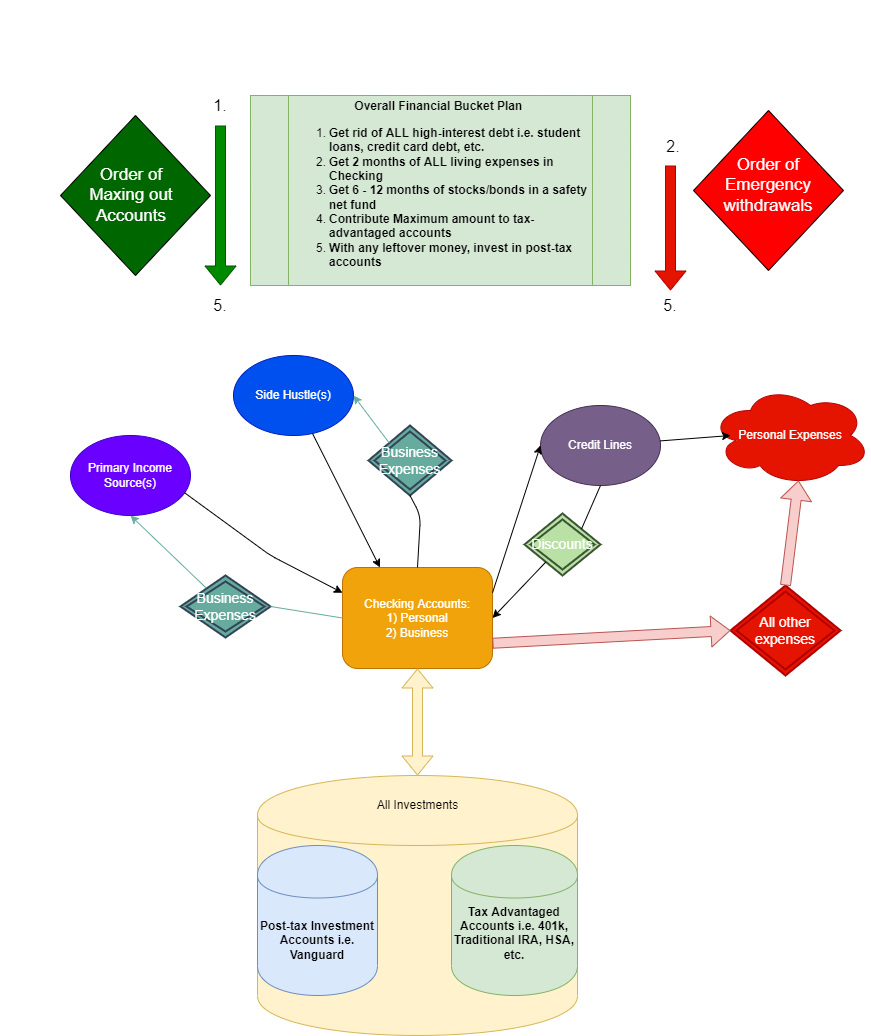

The diagram above was exported from draw.io. Its source (the exported page's mxGraphModel, read from the mxfile embedded in the PNG):
<mxGraphModel dx="2270" dy="1877" grid="1" gridSize="10" guides="1" tooltips="1" connect="1" arrows="1" fold="1" page="1" pageScale="1" pageWidth="850" pageHeight="1100" math="0" shadow="0">
  <root>
    <mxCell id="0" />
    <mxCell id="1" parent="0" />
    <mxCell id="cCmqvyMDfHj4qodUwpFE-11" value="" style="rhombus;whiteSpace=wrap;html=1;fontColor=#006600;fillColor=#006600;" parent="1" vertex="1">
      <mxGeometry x="30" y="70" width="150" height="160" as="geometry" />
    </mxCell>
    <mxCell id="ZmSNrTnuo9rutUO6jSJJ-4" value="&lt;p style=&quot;line-height: 90% ; font-size: 16px&quot;&gt;&lt;br&gt;&lt;/p&gt;" style="shape=cylinder;whiteSpace=wrap;html=1;boundedLbl=1;backgroundOutline=1;fillColor=#fff2cc;strokeColor=#d6b656;" parent="1" vertex="1">
      <mxGeometry x="227" y="730" width="320" height="260" as="geometry" />
    </mxCell>
    <mxCell id="ZmSNrTnuo9rutUO6jSJJ-2" value="&lt;b&gt;Tax Advantaged Accounts i.e. 401k, Traditional IRA, HSA, etc.&lt;/b&gt;&lt;div&gt;&lt;br&gt;&lt;/div&gt;" style="shape=cylinder;whiteSpace=wrap;html=1;boundedLbl=1;backgroundOutline=1;fillColor=#d5e8d4;strokeColor=#82b366;" parent="1" vertex="1">
      <mxGeometry x="421" y="800" width="126" height="150" as="geometry" />
    </mxCell>
    <mxCell id="ZmSNrTnuo9rutUO6jSJJ-1" value="&lt;b style=&quot;white-space: normal&quot;&gt;Post-tax Investment Accounts i.e. Vanguard&lt;/b&gt;" style="shape=cylinder;whiteSpace=wrap;html=1;boundedLbl=1;backgroundOutline=1;fillColor=#dae8fc;strokeColor=#6c8ebf;" parent="1" vertex="1">
      <mxGeometry x="227" y="800" width="120" height="150" as="geometry" />
    </mxCell>
    <mxCell id="ZmSNrTnuo9rutUO6jSJJ-6" value="&lt;div style=&quot;white-space: normal&quot;&gt;&lt;b&gt;Overall Financial Bucket Plan&amp;nbsp;&lt;/b&gt;&lt;/div&gt;&lt;ol style=&quot;text-align: left ; white-space: normal&quot;&gt;&lt;li&gt;&lt;b&gt;Get rid of ALL high-interest debt i.e. student loans, credit card debt, etc.&lt;/b&gt;&lt;/li&gt;&lt;li&gt;&lt;b&gt;Get 2 months of ALL living expenses in Checking&lt;/b&gt;&lt;/li&gt;&lt;li&gt;&lt;b&gt;Get 6 - 12 months of stocks/bonds in a safety net fund&lt;/b&gt;&lt;/li&gt;&lt;li&gt;&lt;b&gt;Contribute Maximum amount to tax-advantaged accounts&lt;/b&gt;&lt;/li&gt;&lt;li&gt;&lt;b&gt;With any leftover money, invest in post-tax accounts&lt;/b&gt;&lt;/li&gt;&lt;/ol&gt;" style="shape=process;whiteSpace=wrap;html=1;backgroundOutline=1;fillColor=#d5e8d4;strokeColor=#82b366;" parent="1" vertex="1">
      <mxGeometry x="220" y="50" width="380" height="190" as="geometry" />
    </mxCell>
    <mxCell id="ZmSNrTnuo9rutUO6jSJJ-7" value="Primary Income Source(s)" style="ellipse;whiteSpace=wrap;html=1;fillColor=#6a00ff;strokeColor=#3700CC;fontColor=#ffffff;" parent="1" vertex="1">
      <mxGeometry x="40" y="390" width="120" height="80" as="geometry" />
    </mxCell>
    <mxCell id="ZmSNrTnuo9rutUO6jSJJ-8" value="Checking Accounts:&lt;br&gt;1) Personal&lt;br&gt;2) Business" style="rounded=1;whiteSpace=wrap;html=1;fillColor=#f0a30a;strokeColor=#BD7000;fontColor=#ffffff;" parent="1" vertex="1">
      <mxGeometry x="312" y="522" width="150" height="101" as="geometry" />
    </mxCell>
    <mxCell id="ZmSNrTnuo9rutUO6jSJJ-13" value="" style="endArrow=classic;html=1;exitX=0.951;exitY=0.716;exitDx=0;exitDy=0;exitPerimeter=0;entryX=0;entryY=0.25;entryDx=0;entryDy=0;" parent="1" source="ZmSNrTnuo9rutUO6jSJJ-7" target="ZmSNrTnuo9rutUO6jSJJ-8" edge="1">
      <mxGeometry width="50" height="50" relative="1" as="geometry">
        <mxPoint x="290" y="500" as="sourcePoint" />
        <mxPoint x="320" y="549" as="targetPoint" />
        <Array as="points">
          <mxPoint x="240" y="510" />
        </Array>
      </mxGeometry>
    </mxCell>
    <mxCell id="ZmSNrTnuo9rutUO6jSJJ-15" value="" style="endArrow=classic;html=1;entryX=0.5;entryY=1;entryDx=0;entryDy=0;strokeColor=#67AB9F;rounded=1;" parent="1" source="ZmSNrTnuo9rutUO6jSJJ-16" target="ZmSNrTnuo9rutUO6jSJJ-7" edge="1">
      <mxGeometry width="50" height="50" relative="1" as="geometry">
        <mxPoint x="340" y="550" as="sourcePoint" />
        <mxPoint x="330" y="500" as="targetPoint" />
        <Array as="points" />
      </mxGeometry>
    </mxCell>
    <mxCell id="ZmSNrTnuo9rutUO6jSJJ-16" value="Business Expenses" style="shape=rhombus;double=1;strokeWidth=2;fontSize=17;perimeter=rhombusPerimeter;whiteSpace=wrap;html=1;align=center;fontSize=14;fillColor=#67AB9F;strokeColor=#314354;fontColor=#ffffff;" parent="1" vertex="1">
      <mxGeometry x="150" y="530" width="90" height="62" as="geometry" />
    </mxCell>
    <mxCell id="ZmSNrTnuo9rutUO6jSJJ-18" value="" style="endArrow=none;html=1;entryX=0;entryY=0.5;entryDx=0;entryDy=0;exitX=1;exitY=0.5;exitDx=0;exitDy=0;strokeColor=#67AB9F;" parent="1" source="ZmSNrTnuo9rutUO6jSJJ-16" target="ZmSNrTnuo9rutUO6jSJJ-8" edge="1">
      <mxGeometry width="50" height="50" relative="1" as="geometry">
        <mxPoint x="270" y="620" as="sourcePoint" />
        <mxPoint x="320" y="570" as="targetPoint" />
      </mxGeometry>
    </mxCell>
    <mxCell id="ZmSNrTnuo9rutUO6jSJJ-19" value="Side Hustle(s)" style="ellipse;whiteSpace=wrap;html=1;fillColor=#0050ef;strokeColor=#001DBC;fontColor=#ffffff;" parent="1" vertex="1">
      <mxGeometry x="203" y="310" width="120" height="80" as="geometry" />
    </mxCell>
    <mxCell id="ZmSNrTnuo9rutUO6jSJJ-20" value="Business Expenses" style="shape=rhombus;double=1;strokeWidth=2;fontSize=17;perimeter=rhombusPerimeter;whiteSpace=wrap;html=1;align=center;fontSize=14;fillColor=#67AB9F;strokeColor=#314354;fontColor=#ffffff;" parent="1" vertex="1">
      <mxGeometry x="338" y="380" width="83" height="70" as="geometry" />
    </mxCell>
    <mxCell id="ZmSNrTnuo9rutUO6jSJJ-22" value="" style="endArrow=classic;html=1;entryX=0.25;entryY=0;entryDx=0;entryDy=0;" parent="1" source="ZmSNrTnuo9rutUO6jSJJ-19" target="ZmSNrTnuo9rutUO6jSJJ-8" edge="1">
      <mxGeometry width="50" height="50" relative="1" as="geometry">
        <mxPoint x="240" y="460" as="sourcePoint" />
        <mxPoint x="290" y="410" as="targetPoint" />
      </mxGeometry>
    </mxCell>
    <mxCell id="ZmSNrTnuo9rutUO6jSJJ-24" value="" style="endArrow=none;html=1;entryX=0.5;entryY=1;entryDx=0;entryDy=0;exitX=0.5;exitY=0;exitDx=0;exitDy=0;" parent="1" source="ZmSNrTnuo9rutUO6jSJJ-8" target="ZmSNrTnuo9rutUO6jSJJ-20" edge="1">
      <mxGeometry width="50" height="50" relative="1" as="geometry">
        <mxPoint x="394" y="540" as="sourcePoint" />
        <mxPoint x="470" y="460" as="targetPoint" />
        <Array as="points">
          <mxPoint x="390" y="470" />
        </Array>
      </mxGeometry>
    </mxCell>
    <mxCell id="ZmSNrTnuo9rutUO6jSJJ-25" value="" style="endArrow=classic;html=1;exitX=0;exitY=0;exitDx=0;exitDy=0;entryX=1;entryY=0.5;entryDx=0;entryDy=0;strokeColor=#67AB9F;" parent="1" source="ZmSNrTnuo9rutUO6jSJJ-20" target="ZmSNrTnuo9rutUO6jSJJ-19" edge="1">
      <mxGeometry width="50" height="50" relative="1" as="geometry">
        <mxPoint x="330" y="360" as="sourcePoint" />
        <mxPoint x="380" y="310" as="targetPoint" />
      </mxGeometry>
    </mxCell>
    <mxCell id="ZmSNrTnuo9rutUO6jSJJ-26" value="Personal Expenses" style="ellipse;shape=cloud;whiteSpace=wrap;html=1;fillColor=#e51400;strokeColor=#B20000;fontColor=#ffffff;" parent="1" vertex="1">
      <mxGeometry x="680" y="340" width="160" height="100" as="geometry" />
    </mxCell>
    <mxCell id="ZmSNrTnuo9rutUO6jSJJ-29" value="Credit Lines" style="ellipse;whiteSpace=wrap;html=1;fillColor=#76608a;strokeColor=#432D57;fontColor=#ffffff;" parent="1" vertex="1">
      <mxGeometry x="510" y="360" width="120" height="80" as="geometry" />
    </mxCell>
    <mxCell id="ZmSNrTnuo9rutUO6jSJJ-31" value="" style="endArrow=classic;html=1;entryX=0;entryY=0.5;entryDx=0;entryDy=0;exitX=1;exitY=0.25;exitDx=0;exitDy=0;" parent="1" source="ZmSNrTnuo9rutUO6jSJJ-8" target="ZmSNrTnuo9rutUO6jSJJ-29" edge="1">
      <mxGeometry width="50" height="50" relative="1" as="geometry">
        <mxPoint x="450" y="520" as="sourcePoint" />
        <mxPoint x="500" y="470" as="targetPoint" />
      </mxGeometry>
    </mxCell>
    <mxCell id="ZmSNrTnuo9rutUO6jSJJ-32" value="Discounts" style="shape=rhombus;double=1;strokeWidth=2;fontSize=17;perimeter=rhombusPerimeter;whiteSpace=wrap;html=1;align=center;fontSize=14;fillColor=#B9E0A5;strokeColor=#3A5431;fontColor=#ffffff;" parent="1" vertex="1">
      <mxGeometry x="494" y="468" width="76" height="62" as="geometry" />
    </mxCell>
    <mxCell id="ZmSNrTnuo9rutUO6jSJJ-33" value="" style="endArrow=classic;html=1;entryX=1;entryY=0.5;entryDx=0;entryDy=0;" parent="1" source="ZmSNrTnuo9rutUO6jSJJ-32" target="ZmSNrTnuo9rutUO6jSJJ-8" edge="1">
      <mxGeometry width="50" height="50" relative="1" as="geometry">
        <mxPoint x="470" y="600" as="sourcePoint" />
        <mxPoint x="520" y="550" as="targetPoint" />
      </mxGeometry>
    </mxCell>
    <mxCell id="ZmSNrTnuo9rutUO6jSJJ-34" value="" style="endArrow=none;html=1;exitX=1;exitY=0;exitDx=0;exitDy=0;entryX=0.5;entryY=1;entryDx=0;entryDy=0;" parent="1" source="ZmSNrTnuo9rutUO6jSJJ-32" target="ZmSNrTnuo9rutUO6jSJJ-29" edge="1">
      <mxGeometry width="50" height="50" relative="1" as="geometry">
        <mxPoint x="570" y="530" as="sourcePoint" />
        <mxPoint x="593" y="480" as="targetPoint" />
      </mxGeometry>
    </mxCell>
    <mxCell id="ZmSNrTnuo9rutUO6jSJJ-35" value="" style="endArrow=classic;html=1;" parent="1" source="ZmSNrTnuo9rutUO6jSJJ-29" edge="1">
      <mxGeometry width="50" height="50" relative="1" as="geometry">
        <mxPoint x="650" y="440" as="sourcePoint" />
        <mxPoint x="700" y="390" as="targetPoint" />
      </mxGeometry>
    </mxCell>
    <mxCell id="ZmSNrTnuo9rutUO6jSJJ-37" value="" style="shape=flexArrow;endArrow=classic;startArrow=classic;html=1;exitX=0.5;exitY=1;exitDx=0;exitDy=0;entryX=0.5;entryY=0;entryDx=0;entryDy=0;fillColor=#fff2cc;strokeColor=#d6b656;" parent="1" source="ZmSNrTnuo9rutUO6jSJJ-8" target="ZmSNrTnuo9rutUO6jSJJ-4" edge="1">
      <mxGeometry width="50" height="50" relative="1" as="geometry">
        <mxPoint x="410" y="640" as="sourcePoint" />
        <mxPoint x="360" y="690" as="targetPoint" />
      </mxGeometry>
    </mxCell>
    <mxCell id="sErEqxCAH5Er11VWEC4P-3" value="All Investments" style="text;html=1;strokeColor=none;fillColor=none;align=center;verticalAlign=middle;whiteSpace=wrap;rounded=0;" parent="1" vertex="1">
      <mxGeometry x="343.5" y="750" width="87" height="20" as="geometry" />
    </mxCell>
    <mxCell id="cCmqvyMDfHj4qodUwpFE-2" value="All other expenses" style="shape=rhombus;double=1;strokeWidth=2;fontSize=17;perimeter=rhombusPerimeter;whiteSpace=wrap;html=1;align=center;fontSize=14;fillColor=#e51400;strokeColor=#B20000;fontColor=#ffffff;" parent="1" vertex="1">
      <mxGeometry x="700" y="540" width="110" height="90" as="geometry" />
    </mxCell>
    <mxCell id="cCmqvyMDfHj4qodUwpFE-6" value="" style="shape=flexArrow;endArrow=classic;html=1;fillColor=#008a00;strokeColor=#005700;" parent="1" edge="1">
      <mxGeometry width="50" height="50" relative="1" as="geometry">
        <mxPoint x="190" y="80" as="sourcePoint" />
        <mxPoint x="190" y="240" as="targetPoint" />
      </mxGeometry>
    </mxCell>
    <mxCell id="cCmqvyMDfHj4qodUwpFE-9" value="&lt;font style=&quot;font-size: 17px&quot;&gt;Order of Maxing out Accounts&lt;/font&gt;" style="text;html=1;align=center;verticalAlign=middle;whiteSpace=wrap;rounded=0;labelBackgroundColor=none;fontColor=#FFFFFF;direction=west;" parent="1" vertex="1">
      <mxGeometry x="51.5" y="100.5" width="98" height="99" as="geometry" />
    </mxCell>
    <mxCell id="cCmqvyMDfHj4qodUwpFE-18" value="Order of Maxing Accounts" style="text;html=1;align=center;verticalAlign=middle;whiteSpace=wrap;rounded=0;labelBackgroundColor=none;fontColor=#FFFFFF;" parent="1" vertex="1">
      <mxGeometry x="100" y="-45" width="60" height="55" as="geometry" />
    </mxCell>
    <mxCell id="cCmqvyMDfHj4qodUwpFE-16" value="Order of Maxing Accounts" style="text;html=1;align=center;verticalAlign=middle;whiteSpace=wrap;rounded=0;labelBackgroundColor=none;fontColor=#FFFFFF;" parent="1" vertex="1">
      <mxGeometry x="-30" y="100" width="60" height="55" as="geometry" />
    </mxCell>
    <mxCell id="cCmqvyMDfHj4qodUwpFE-22" value="" style="rhombus;whiteSpace=wrap;html=1;fontColor=#006600;fillColor=#FF0000;" parent="1" vertex="1">
      <mxGeometry x="663" y="65" width="150" height="160" as="geometry" />
    </mxCell>
    <mxCell id="cCmqvyMDfHj4qodUwpFE-23" value="&lt;font style=&quot;font-size: 17px&quot;&gt;Order of Emergency withdrawals&lt;/font&gt;" style="text;html=1;align=center;verticalAlign=middle;whiteSpace=wrap;rounded=0;labelBackgroundColor=none;fontColor=#FFFFFF;direction=west;" parent="1" vertex="1">
      <mxGeometry x="689" y="90" width="98" height="99" as="geometry" />
    </mxCell>
    <mxCell id="cCmqvyMDfHj4qodUwpFE-26" value="" style="shape=flexArrow;endArrow=classic;html=1;fillColor=#e51400;strokeColor=#B20000;" parent="1" edge="1">
      <mxGeometry width="50" height="50" relative="1" as="geometry">
        <mxPoint x="640" y="120" as="sourcePoint" />
        <mxPoint x="640" y="245" as="targetPoint" />
      </mxGeometry>
    </mxCell>
    <mxCell id="cCmqvyMDfHj4qodUwpFE-28" value="&lt;font color=&quot;#000000&quot; style=&quot;font-size: 16px&quot;&gt;1.&lt;/font&gt;" style="text;html=1;strokeColor=none;fillColor=none;align=center;verticalAlign=middle;whiteSpace=wrap;rounded=0;labelBackgroundColor=none;fontColor=#FFFFFF;" parent="1" vertex="1">
      <mxGeometry x="170" y="50" width="40" height="20" as="geometry" />
    </mxCell>
    <mxCell id="cCmqvyMDfHj4qodUwpFE-29" value="&lt;font color=&quot;#000000&quot; style=&quot;font-size: 16px&quot;&gt;5.&lt;/font&gt;" style="text;html=1;strokeColor=none;fillColor=none;align=center;verticalAlign=middle;whiteSpace=wrap;rounded=0;labelBackgroundColor=none;fontColor=#FFFFFF;" parent="1" vertex="1">
      <mxGeometry x="170" y="250" width="40" height="20" as="geometry" />
    </mxCell>
    <mxCell id="cCmqvyMDfHj4qodUwpFE-30" value="&lt;font color=&quot;#000000&quot; style=&quot;font-size: 16px&quot;&gt;2.&lt;/font&gt;" style="text;html=1;strokeColor=none;fillColor=none;align=center;verticalAlign=middle;whiteSpace=wrap;rounded=0;labelBackgroundColor=none;fontColor=#FFFFFF;" parent="1" vertex="1">
      <mxGeometry x="623" y="90.5" width="40" height="20" as="geometry" />
    </mxCell>
    <mxCell id="cCmqvyMDfHj4qodUwpFE-31" value="&lt;font color=&quot;#000000&quot; style=&quot;font-size: 16px&quot;&gt;5.&lt;/font&gt;" style="text;html=1;strokeColor=none;fillColor=none;align=center;verticalAlign=middle;whiteSpace=wrap;rounded=0;labelBackgroundColor=none;fontColor=#FFFFFF;" parent="1" vertex="1">
      <mxGeometry x="620" y="250" width="40" height="20" as="geometry" />
    </mxCell>
    <mxCell id="3-RY9orymseplw27BfoY-4" value="" style="shape=flexArrow;endArrow=classic;html=1;entryX=0;entryY=0.5;entryDx=0;entryDy=0;exitX=1;exitY=0.75;exitDx=0;exitDy=0;fillColor=#f8cecc;strokeColor=#b85450;" parent="1" source="ZmSNrTnuo9rutUO6jSJJ-8" target="cCmqvyMDfHj4qodUwpFE-2" edge="1">
      <mxGeometry width="50" height="50" relative="1" as="geometry">
        <mxPoint x="530" y="610" as="sourcePoint" />
        <mxPoint x="580" y="560" as="targetPoint" />
      </mxGeometry>
    </mxCell>
    <mxCell id="3-RY9orymseplw27BfoY-5" value="" style="shape=flexArrow;endArrow=classic;html=1;entryX=0.55;entryY=0.95;entryDx=0;entryDy=0;entryPerimeter=0;exitX=0.5;exitY=0;exitDx=0;exitDy=0;fillColor=#f8cecc;strokeColor=#b85450;" parent="1" source="cCmqvyMDfHj4qodUwpFE-2" target="ZmSNrTnuo9rutUO6jSJJ-26" edge="1">
      <mxGeometry width="50" height="50" relative="1" as="geometry">
        <mxPoint x="730" y="520" as="sourcePoint" />
        <mxPoint x="780" y="470" as="targetPoint" />
      </mxGeometry>
    </mxCell>
  </root>
</mxGraphModel>